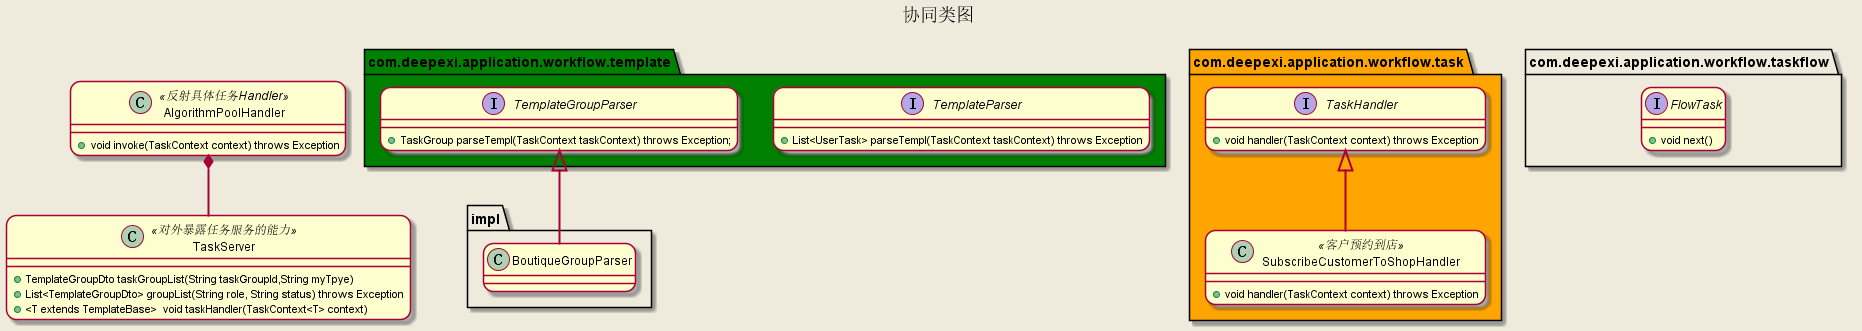

The diagram above was rendered by PlantUML. Its source (embedded in the PNG):
@startuml

title 协同类图

skinparam backgroundColor #EEEBDC
skinparam roundcorner 20
skinparam sequenceArrowThickness 2

class TaskServer<<对外暴露任务服务的能力>> {
    +TemplateGroupDto taskGroupList(String taskGroupId,String myTpye)
    +List<TemplateGroupDto> groupList(String role, String status) throws Exception
    +<T extends TemplateBase>  void taskHandler(TaskContext<T> context)
}

class AlgorithmPoolHandler<<反射具体任务Handler>> {
    +void invoke(TaskContext context) throws Exception
}

AlgorithmPoolHandler *--TaskServer

package com.deepexi.application.workflow.template #green {
    interface TemplateParser {
        +List<UserTask> parseTempl(TaskContext taskContext) throws Exception
    }

    interface TemplateGroupParser {
        +TaskGroup parseTempl(TaskContext taskContext) throws Exception;
    }

    class impl.BoutiqueGroupParser {

    }

    TemplateGroupParser <|-- impl.BoutiqueGroupParser
}

package com.deepexi.application.workflow.task #orange {
    interface TaskHandler {
        +void handler(TaskContext context) throws Exception
    }

    class SubscribeCustomerToShopHandler<<客户预约到店>> {
        +void handler(TaskContext context) throws Exception
    }

    TaskHandler <|-- SubscribeCustomerToShopHandler

}

package com.deepexi.application.workflow.taskflow {
    interface FlowTask {
        +void next()
    }
}

@enduml